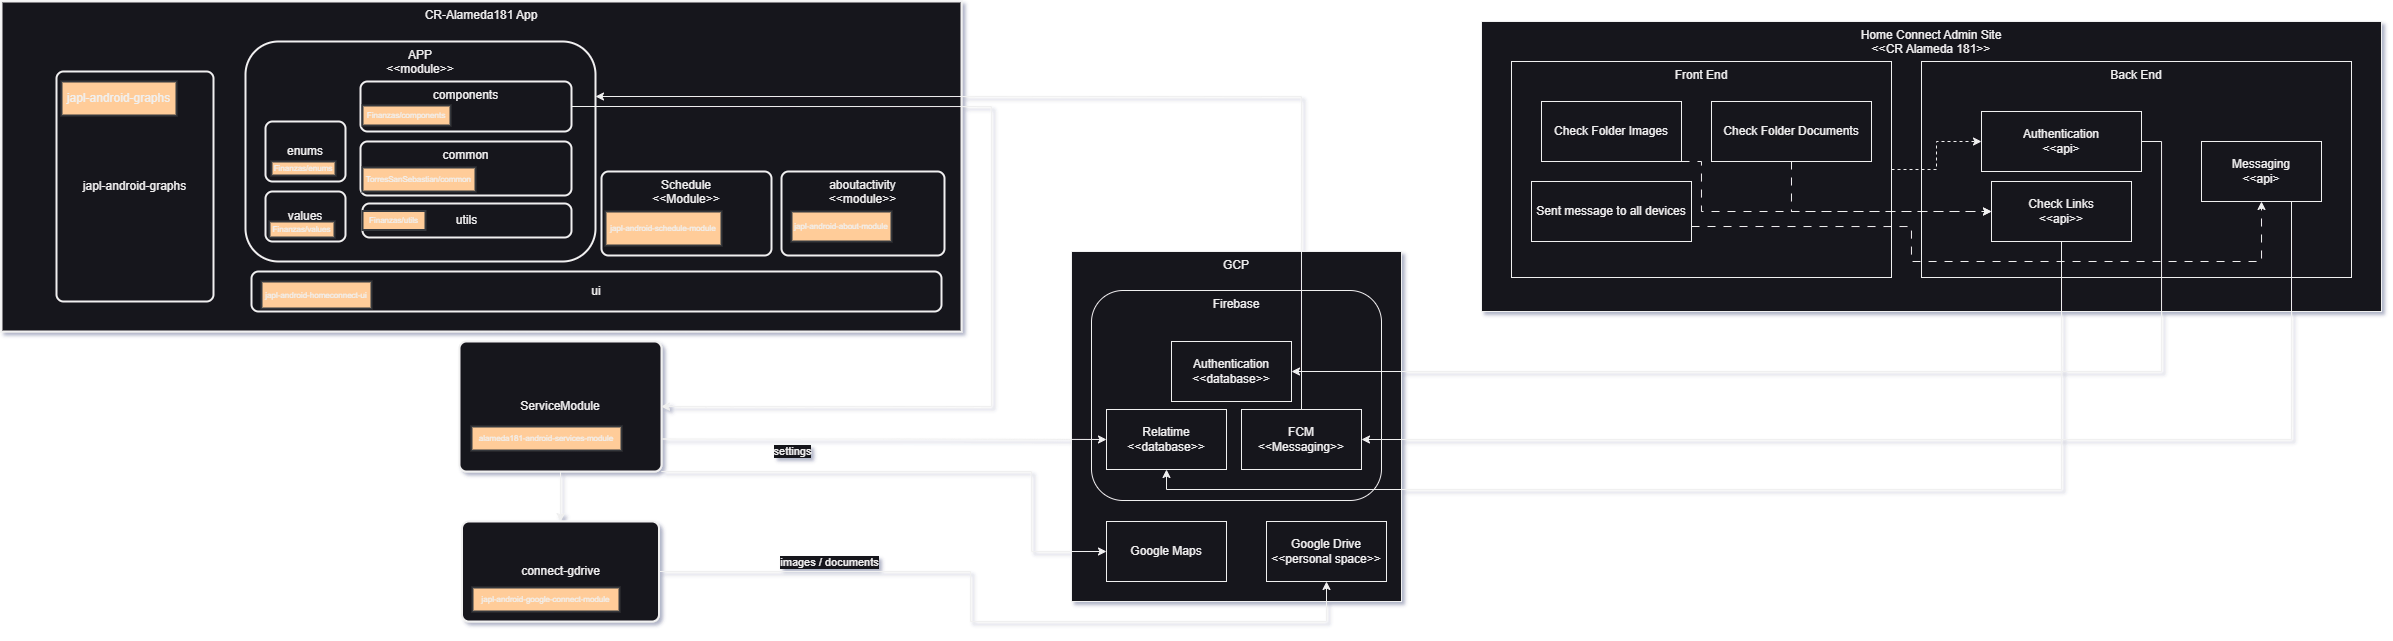

The diagram above was exported from draw.io. Its source (the exported page's mxGraphModel, read from the mxfile embedded in the PNG):
<mxGraphModel dx="1509" dy="880" grid="1" gridSize="10" guides="1" tooltips="1" connect="1" arrows="1" fold="1" page="1" pageScale="1" pageWidth="850" pageHeight="1100" math="0" shadow="0">
  <root>
    <mxCell id="0" />
    <mxCell id="1" parent="0" />
    <mxCell id="2QYTaz8Y4R8tMkav0KwK-1" value="" style="group" parent="1" vertex="1" connectable="0">
      <mxGeometry x="10" y="10" width="990" height="590" as="geometry" />
    </mxCell>
    <mxCell id="2QYTaz8Y4R8tMkav0KwK-2" value="CR-Alameda181 App" style="whiteSpace=wrap;strokeWidth=2;verticalAlign=top;" parent="2QYTaz8Y4R8tMkav0KwK-1" vertex="1">
      <mxGeometry width="960" height="330" as="geometry" />
    </mxCell>
    <mxCell id="2QYTaz8Y4R8tMkav0KwK-3" value="Schedule&#10;&lt;&lt;Module&gt;&gt;" style="rounded=1;absoluteArcSize=1;arcSize=14;whiteSpace=wrap;strokeWidth=2;verticalAlign=top;" parent="2QYTaz8Y4R8tMkav0KwK-1" vertex="1">
      <mxGeometry x="600" y="170" width="170" height="84" as="geometry" />
    </mxCell>
    <mxCell id="2QYTaz8Y4R8tMkav0KwK-4" value="japl-android-schedule-module" style="whiteSpace=wrap;strokeWidth=2;fontSize=8;fillColor=#ffcc99;strokeColor=#36393d;" parent="2QYTaz8Y4R8tMkav0KwK-1" vertex="1">
      <mxGeometry x="604" y="210" width="116" height="34" as="geometry" />
    </mxCell>
    <mxCell id="2QYTaz8Y4R8tMkav0KwK-5" value="japl-android-graphs" style="rounded=1;absoluteArcSize=1;arcSize=14;whiteSpace=wrap;strokeWidth=2;" parent="2QYTaz8Y4R8tMkav0KwK-1" vertex="1">
      <mxGeometry x="55" y="70" width="157" height="230" as="geometry" />
    </mxCell>
    <mxCell id="2QYTaz8Y4R8tMkav0KwK-6" value="japl-android-graphs" style="whiteSpace=wrap;strokeWidth=2;fillColor=#ffcc99;strokeColor=#36393d;" parent="2QYTaz8Y4R8tMkav0KwK-1" vertex="1">
      <mxGeometry x="60" y="80" width="115" height="34" as="geometry" />
    </mxCell>
    <mxCell id="2QYTaz8Y4R8tMkav0KwK-7" value="aboutactivity&#10;&lt;&lt;module&gt;&gt;" style="rounded=1;absoluteArcSize=1;arcSize=14;whiteSpace=wrap;strokeWidth=2;verticalAlign=top;" parent="2QYTaz8Y4R8tMkav0KwK-1" vertex="1">
      <mxGeometry x="780" y="170" width="163" height="84" as="geometry" />
    </mxCell>
    <mxCell id="2QYTaz8Y4R8tMkav0KwK-8" value="ui" style="rounded=1;absoluteArcSize=1;arcSize=14;whiteSpace=wrap;strokeWidth=2;" parent="2QYTaz8Y4R8tMkav0KwK-1" vertex="1">
      <mxGeometry x="250" y="270" width="690" height="40" as="geometry" />
    </mxCell>
    <mxCell id="2QYTaz8Y4R8tMkav0KwK-9" value="japl-android-homeconnect-ui" style="whiteSpace=wrap;strokeWidth=2;fillColor=#ffcc99;strokeColor=#36393d;fontSize=8;" parent="2QYTaz8Y4R8tMkav0KwK-1" vertex="1">
      <mxGeometry x="260" y="280" width="110" height="27" as="geometry" />
    </mxCell>
    <mxCell id="2QYTaz8Y4R8tMkav0KwK-10" value="" style="group" parent="2QYTaz8Y4R8tMkav0KwK-1" vertex="1" connectable="0">
      <mxGeometry x="244" y="70" width="416" height="190" as="geometry" />
    </mxCell>
    <mxCell id="2QYTaz8Y4R8tMkav0KwK-11" value="APP&lt;div&gt;&amp;lt;&amp;lt;module&amp;gt;&amp;gt;&lt;/div&gt;" style="rounded=1;whiteSpace=wrap;html=1;strokeColor=default;strokeWidth=2;align=center;verticalAlign=top;fontFamily=Helvetica;fontSize=12;fontColor=default;fillColor=default;" parent="2QYTaz8Y4R8tMkav0KwK-10" vertex="1">
      <mxGeometry y="-30" width="350" height="220" as="geometry" />
    </mxCell>
    <mxCell id="2QYTaz8Y4R8tMkav0KwK-12" value="common" style="rounded=1;absoluteArcSize=1;arcSize=14;whiteSpace=wrap;strokeWidth=2;verticalAlign=top;" parent="2QYTaz8Y4R8tMkav0KwK-10" vertex="1">
      <mxGeometry x="115" y="70" width="211" height="54" as="geometry" />
    </mxCell>
    <mxCell id="2QYTaz8Y4R8tMkav0KwK-13" value="components" style="rounded=1;absoluteArcSize=1;arcSize=14;whiteSpace=wrap;strokeWidth=2;verticalAlign=top;" parent="2QYTaz8Y4R8tMkav0KwK-10" vertex="1">
      <mxGeometry x="115" y="10" width="211" height="50" as="geometry" />
    </mxCell>
    <mxCell id="2QYTaz8Y4R8tMkav0KwK-14" value="enums" style="rounded=1;absoluteArcSize=1;arcSize=14;whiteSpace=wrap;strokeWidth=2;" parent="2QYTaz8Y4R8tMkav0KwK-10" vertex="1">
      <mxGeometry x="20" y="50" width="80" height="60" as="geometry" />
    </mxCell>
    <mxCell id="2QYTaz8Y4R8tMkav0KwK-15" value="utils" style="rounded=1;absoluteArcSize=1;arcSize=14;whiteSpace=wrap;strokeWidth=2;" parent="2QYTaz8Y4R8tMkav0KwK-10" vertex="1">
      <mxGeometry x="117" y="132" width="209" height="34" as="geometry" />
    </mxCell>
    <mxCell id="2QYTaz8Y4R8tMkav0KwK-16" value="values" style="rounded=1;absoluteArcSize=1;arcSize=14;whiteSpace=wrap;strokeWidth=2;" parent="2QYTaz8Y4R8tMkav0KwK-10" vertex="1">
      <mxGeometry x="20" y="120" width="80" height="50" as="geometry" />
    </mxCell>
    <mxCell id="2QYTaz8Y4R8tMkav0KwK-17" value="TorresSanSebastian/common" style="whiteSpace=wrap;strokeWidth=2;fontSize=8;fillColor=#ffcc99;strokeColor=#36393d;" parent="2QYTaz8Y4R8tMkav0KwK-10" vertex="1">
      <mxGeometry x="117" y="96" width="113" height="24" as="geometry" />
    </mxCell>
    <mxCell id="2QYTaz8Y4R8tMkav0KwK-18" value="Finanzas/components" style="whiteSpace=wrap;strokeWidth=2;fontSize=8;fillColor=#ffcc99;strokeColor=#36393d;" parent="2QYTaz8Y4R8tMkav0KwK-10" vertex="1">
      <mxGeometry x="117" y="34" width="88" height="20" as="geometry" />
    </mxCell>
    <mxCell id="2QYTaz8Y4R8tMkav0KwK-19" value="Finanzas/enums" style="whiteSpace=wrap;strokeWidth=2;fontSize=8;fillColor=#ffcc99;strokeColor=#36393d;" parent="2QYTaz8Y4R8tMkav0KwK-10" vertex="1">
      <mxGeometry x="26" y="90" width="64" height="14" as="geometry" />
    </mxCell>
    <mxCell id="2QYTaz8Y4R8tMkav0KwK-20" value="Finanzas/values" style="whiteSpace=wrap;strokeWidth=2;fillColor=#ffcc99;strokeColor=#36393d;fontSize=8;" parent="2QYTaz8Y4R8tMkav0KwK-10" vertex="1">
      <mxGeometry x="24" y="150" width="65" height="16" as="geometry" />
    </mxCell>
    <mxCell id="2QYTaz8Y4R8tMkav0KwK-21" value="Finanzas/utils" style="whiteSpace=wrap;strokeWidth=2;fontSize=8;fillColor=#ffcc99;strokeColor=#36393d;" parent="2QYTaz8Y4R8tMkav0KwK-10" vertex="1">
      <mxGeometry x="117" y="139.5" width="63" height="19" as="geometry" />
    </mxCell>
    <mxCell id="2QYTaz8Y4R8tMkav0KwK-22" value="japl-android-about-module" style="whiteSpace=wrap;strokeWidth=2;fontSize=8;fillColor=#ffcc99;strokeColor=#36393d;" parent="2QYTaz8Y4R8tMkav0KwK-1" vertex="1">
      <mxGeometry x="790" y="210" width="100" height="30" as="geometry" />
    </mxCell>
    <mxCell id="2QYTaz8Y4R8tMkav0KwK-23" style="edgeStyle=orthogonalEdgeStyle;rounded=0;orthogonalLoop=1;jettySize=auto;html=1;exitX=0.5;exitY=1;exitDx=0;exitDy=0;entryX=0.5;entryY=0;entryDx=0;entryDy=0;fontFamily=Helvetica;fontSize=12;fontColor=default;" parent="2QYTaz8Y4R8tMkav0KwK-1" source="2QYTaz8Y4R8tMkav0KwK-24" target="2QYTaz8Y4R8tMkav0KwK-26" edge="1">
      <mxGeometry relative="1" as="geometry" />
    </mxCell>
    <mxCell id="2QYTaz8Y4R8tMkav0KwK-24" value="ServiceModule" style="rounded=1;absoluteArcSize=1;arcSize=14;whiteSpace=wrap;strokeWidth=2;" parent="2QYTaz8Y4R8tMkav0KwK-1" vertex="1">
      <mxGeometry x="458" y="340" width="202" height="130" as="geometry" />
    </mxCell>
    <mxCell id="2QYTaz8Y4R8tMkav0KwK-25" value="alameda181-android-services-module" style="whiteSpace=wrap;strokeWidth=2;fillColor=#ffcc99;strokeColor=#36393d;fontSize=8;" parent="2QYTaz8Y4R8tMkav0KwK-1" vertex="1">
      <mxGeometry x="470" y="425" width="150" height="24" as="geometry" />
    </mxCell>
    <mxCell id="2QYTaz8Y4R8tMkav0KwK-28" style="edgeStyle=orthogonalEdgeStyle;rounded=0;orthogonalLoop=1;jettySize=auto;html=1;exitX=1;exitY=0.5;exitDx=0;exitDy=0;entryX=1;entryY=0.5;entryDx=0;entryDy=0;fontFamily=Helvetica;fontSize=12;fontColor=default;" parent="2QYTaz8Y4R8tMkav0KwK-1" source="2QYTaz8Y4R8tMkav0KwK-13" target="2QYTaz8Y4R8tMkav0KwK-24" edge="1">
      <mxGeometry relative="1" as="geometry">
        <Array as="points">
          <mxPoint x="990" y="105" />
          <mxPoint x="990" y="405" />
        </Array>
      </mxGeometry>
    </mxCell>
    <mxCell id="ZyGxCsbNJc1XZ7nNcaxf-44" value="" style="group" vertex="1" connectable="0" parent="2QYTaz8Y4R8tMkav0KwK-1">
      <mxGeometry x="460.5" y="520" width="197" height="100" as="geometry" />
    </mxCell>
    <mxCell id="2QYTaz8Y4R8tMkav0KwK-26" value="connect-gdrive" style="rounded=1;absoluteArcSize=1;arcSize=14;whiteSpace=wrap;strokeWidth=2;" parent="ZyGxCsbNJc1XZ7nNcaxf-44" vertex="1">
      <mxGeometry width="197" height="100" as="geometry" />
    </mxCell>
    <mxCell id="2QYTaz8Y4R8tMkav0KwK-27" value="japl-android-google-connect-module" style="whiteSpace=wrap;strokeWidth=2;fontSize=8;fillColor=#ffcc99;strokeColor=#36393d;" parent="ZyGxCsbNJc1XZ7nNcaxf-44" vertex="1">
      <mxGeometry x="10.5" y="66" width="147" height="24" as="geometry" />
    </mxCell>
    <mxCell id="ZyGxCsbNJc1XZ7nNcaxf-30" value="GCP" style="rounded=0;whiteSpace=wrap;html=1;verticalAlign=top;" vertex="1" parent="1">
      <mxGeometry x="1080" y="260" width="330" height="350" as="geometry" />
    </mxCell>
    <mxCell id="ZyGxCsbNJc1XZ7nNcaxf-34" value="" style="group" vertex="1" connectable="0" parent="1">
      <mxGeometry x="1100" y="379" width="290" height="130" as="geometry" />
    </mxCell>
    <mxCell id="ZyGxCsbNJc1XZ7nNcaxf-31" value="Firebase" style="rounded=1;whiteSpace=wrap;html=1;verticalAlign=top;" vertex="1" parent="ZyGxCsbNJc1XZ7nNcaxf-34">
      <mxGeometry y="-80" width="290" height="210" as="geometry" />
    </mxCell>
    <mxCell id="ZyGxCsbNJc1XZ7nNcaxf-32" value="Relatime&lt;div&gt;&amp;lt;&amp;lt;database&amp;gt;&amp;gt;&lt;/div&gt;" style="rounded=0;whiteSpace=wrap;html=1;" vertex="1" parent="ZyGxCsbNJc1XZ7nNcaxf-34">
      <mxGeometry x="15" y="39" width="120" height="60" as="geometry" />
    </mxCell>
    <mxCell id="ZyGxCsbNJc1XZ7nNcaxf-42" value="FCM&lt;div&gt;&amp;lt;&amp;lt;Messaging&amp;gt;&amp;gt;&lt;/div&gt;" style="rounded=0;whiteSpace=wrap;html=1;" vertex="1" parent="ZyGxCsbNJc1XZ7nNcaxf-34">
      <mxGeometry x="150" y="39" width="120" height="60" as="geometry" />
    </mxCell>
    <mxCell id="ZyGxCsbNJc1XZ7nNcaxf-55" value="Authentication&lt;div&gt;&amp;lt;&amp;lt;database&amp;gt;&amp;gt;&lt;/div&gt;" style="rounded=0;whiteSpace=wrap;html=1;" vertex="1" parent="ZyGxCsbNJc1XZ7nNcaxf-34">
      <mxGeometry x="80" y="-29" width="120" height="60" as="geometry" />
    </mxCell>
    <mxCell id="ZyGxCsbNJc1XZ7nNcaxf-33" style="edgeStyle=orthogonalEdgeStyle;rounded=0;orthogonalLoop=1;jettySize=auto;html=1;exitX=1;exitY=0.75;exitDx=0;exitDy=0;entryX=0;entryY=0.5;entryDx=0;entryDy=0;" edge="1" parent="1" source="2QYTaz8Y4R8tMkav0KwK-24" target="ZyGxCsbNJc1XZ7nNcaxf-32">
      <mxGeometry relative="1" as="geometry" />
    </mxCell>
    <mxCell id="ZyGxCsbNJc1XZ7nNcaxf-39" value="settings" style="edgeLabel;html=1;align=center;verticalAlign=middle;resizable=0;points=[];" vertex="1" connectable="0" parent="ZyGxCsbNJc1XZ7nNcaxf-33">
      <mxGeometry x="-0.3715" y="3" relative="1" as="geometry">
        <mxPoint x="-10" y="15" as="offset" />
      </mxGeometry>
    </mxCell>
    <mxCell id="ZyGxCsbNJc1XZ7nNcaxf-36" value="Google Drive&lt;div&gt;&amp;lt;&amp;lt;personal space&amp;gt;&amp;gt;&lt;/div&gt;" style="rounded=0;whiteSpace=wrap;html=1;" vertex="1" parent="1">
      <mxGeometry x="1275" y="530" width="120" height="60" as="geometry" />
    </mxCell>
    <mxCell id="ZyGxCsbNJc1XZ7nNcaxf-37" style="edgeStyle=orthogonalEdgeStyle;rounded=0;orthogonalLoop=1;jettySize=auto;html=1;exitX=1;exitY=0.5;exitDx=0;exitDy=0;entryX=0.5;entryY=1;entryDx=0;entryDy=0;" edge="1" parent="1" source="2QYTaz8Y4R8tMkav0KwK-26" target="ZyGxCsbNJc1XZ7nNcaxf-36">
      <mxGeometry relative="1" as="geometry">
        <Array as="points">
          <mxPoint x="979" y="580" />
          <mxPoint x="979" y="630" />
          <mxPoint x="1335" y="630" />
        </Array>
      </mxGeometry>
    </mxCell>
    <mxCell id="ZyGxCsbNJc1XZ7nNcaxf-38" value="images / documents" style="edgeLabel;html=1;align=center;verticalAlign=middle;resizable=0;points=[];" vertex="1" connectable="0" parent="ZyGxCsbNJc1XZ7nNcaxf-37">
      <mxGeometry x="-0.5642" y="4" relative="1" as="geometry">
        <mxPoint x="5" y="-6" as="offset" />
      </mxGeometry>
    </mxCell>
    <mxCell id="ZyGxCsbNJc1XZ7nNcaxf-40" value="Google Maps" style="rounded=0;whiteSpace=wrap;html=1;" vertex="1" parent="1">
      <mxGeometry x="1115" y="530" width="120" height="60" as="geometry" />
    </mxCell>
    <mxCell id="ZyGxCsbNJc1XZ7nNcaxf-41" style="edgeStyle=orthogonalEdgeStyle;rounded=0;orthogonalLoop=1;jettySize=auto;html=1;exitX=1;exitY=1;exitDx=0;exitDy=0;entryX=0;entryY=0.5;entryDx=0;entryDy=0;" edge="1" parent="1" source="2QYTaz8Y4R8tMkav0KwK-24" target="ZyGxCsbNJc1XZ7nNcaxf-40">
      <mxGeometry relative="1" as="geometry">
        <Array as="points">
          <mxPoint x="1040" y="480" />
          <mxPoint x="1040" y="560" />
        </Array>
      </mxGeometry>
    </mxCell>
    <mxCell id="ZyGxCsbNJc1XZ7nNcaxf-43" style="edgeStyle=orthogonalEdgeStyle;rounded=0;orthogonalLoop=1;jettySize=auto;html=1;exitX=0.5;exitY=0;exitDx=0;exitDy=0;entryX=1;entryY=0.25;entryDx=0;entryDy=0;" edge="1" parent="1" source="ZyGxCsbNJc1XZ7nNcaxf-42" target="2QYTaz8Y4R8tMkav0KwK-11">
      <mxGeometry relative="1" as="geometry" />
    </mxCell>
    <mxCell id="ZyGxCsbNJc1XZ7nNcaxf-45" value="Home Connect Admin Site&lt;div&gt;&amp;lt;&amp;lt;CR Alameda 181&amp;gt;&amp;gt;&lt;/div&gt;" style="rounded=0;whiteSpace=wrap;html=1;verticalAlign=top;" vertex="1" parent="1">
      <mxGeometry x="1490" y="30" width="900" height="290" as="geometry" />
    </mxCell>
    <mxCell id="ZyGxCsbNJc1XZ7nNcaxf-51" value="Front End" style="rounded=0;whiteSpace=wrap;html=1;verticalAlign=top;" vertex="1" parent="1">
      <mxGeometry x="1520" y="70" width="380" height="216" as="geometry" />
    </mxCell>
    <mxCell id="ZyGxCsbNJc1XZ7nNcaxf-47" value="Check Folder Images" style="rounded=0;whiteSpace=wrap;html=1;" vertex="1" parent="1">
      <mxGeometry x="1550" y="110" width="140" height="60" as="geometry" />
    </mxCell>
    <mxCell id="ZyGxCsbNJc1XZ7nNcaxf-48" value="Check Folder Documents" style="rounded=0;whiteSpace=wrap;html=1;" vertex="1" parent="1">
      <mxGeometry x="1720" y="110" width="160" height="60" as="geometry" />
    </mxCell>
    <mxCell id="ZyGxCsbNJc1XZ7nNcaxf-49" value="Sent message to all devices" style="rounded=0;whiteSpace=wrap;html=1;" vertex="1" parent="1">
      <mxGeometry x="1540" y="190" width="160" height="60" as="geometry" />
    </mxCell>
    <mxCell id="ZyGxCsbNJc1XZ7nNcaxf-52" value="Back End" style="rounded=0;whiteSpace=wrap;html=1;verticalAlign=top;" vertex="1" parent="1">
      <mxGeometry x="1930" y="70" width="430" height="216" as="geometry" />
    </mxCell>
    <mxCell id="ZyGxCsbNJc1XZ7nNcaxf-63" style="edgeStyle=orthogonalEdgeStyle;rounded=0;orthogonalLoop=1;jettySize=auto;html=1;exitX=1;exitY=0.5;exitDx=0;exitDy=0;entryX=1;entryY=0.5;entryDx=0;entryDy=0;" edge="1" parent="1" source="ZyGxCsbNJc1XZ7nNcaxf-50" target="ZyGxCsbNJc1XZ7nNcaxf-55">
      <mxGeometry relative="1" as="geometry" />
    </mxCell>
    <mxCell id="ZyGxCsbNJc1XZ7nNcaxf-50" value="Authentication&lt;div&gt;&amp;lt;&amp;lt;api&amp;gt;&lt;/div&gt;" style="rounded=0;whiteSpace=wrap;html=1;" vertex="1" parent="1">
      <mxGeometry x="1990" y="120" width="160" height="60" as="geometry" />
    </mxCell>
    <mxCell id="ZyGxCsbNJc1XZ7nNcaxf-61" style="edgeStyle=orthogonalEdgeStyle;rounded=0;orthogonalLoop=1;jettySize=auto;html=1;exitX=0.5;exitY=1;exitDx=0;exitDy=0;entryX=0.5;entryY=1;entryDx=0;entryDy=0;" edge="1" parent="1" source="ZyGxCsbNJc1XZ7nNcaxf-53" target="ZyGxCsbNJc1XZ7nNcaxf-32">
      <mxGeometry relative="1" as="geometry" />
    </mxCell>
    <mxCell id="ZyGxCsbNJc1XZ7nNcaxf-53" value="Check Links&lt;div&gt;&amp;lt;&amp;lt;api&amp;gt;&amp;gt;&lt;/div&gt;" style="rounded=0;whiteSpace=wrap;html=1;" vertex="1" parent="1">
      <mxGeometry x="2000" y="190" width="140" height="60" as="geometry" />
    </mxCell>
    <mxCell id="ZyGxCsbNJc1XZ7nNcaxf-62" style="edgeStyle=orthogonalEdgeStyle;rounded=0;orthogonalLoop=1;jettySize=auto;html=1;exitX=0.75;exitY=1;exitDx=0;exitDy=0;entryX=1;entryY=0.5;entryDx=0;entryDy=0;" edge="1" parent="1" source="ZyGxCsbNJc1XZ7nNcaxf-54" target="ZyGxCsbNJc1XZ7nNcaxf-42">
      <mxGeometry relative="1" as="geometry" />
    </mxCell>
    <mxCell id="ZyGxCsbNJc1XZ7nNcaxf-54" value="Messaging&lt;div&gt;&amp;lt;&amp;lt;api&amp;gt;&lt;/div&gt;" style="rounded=0;whiteSpace=wrap;html=1;" vertex="1" parent="1">
      <mxGeometry x="2210" y="150" width="120" height="60" as="geometry" />
    </mxCell>
    <mxCell id="ZyGxCsbNJc1XZ7nNcaxf-57" style="edgeStyle=orthogonalEdgeStyle;rounded=0;orthogonalLoop=1;jettySize=auto;html=1;exitX=1;exitY=0.5;exitDx=0;exitDy=0;entryX=0;entryY=0.5;entryDx=0;entryDy=0;dashed=1;" edge="1" parent="1" source="ZyGxCsbNJc1XZ7nNcaxf-51" target="ZyGxCsbNJc1XZ7nNcaxf-50">
      <mxGeometry relative="1" as="geometry" />
    </mxCell>
    <mxCell id="ZyGxCsbNJc1XZ7nNcaxf-58" style="edgeStyle=orthogonalEdgeStyle;rounded=0;orthogonalLoop=1;jettySize=auto;html=1;exitX=0.5;exitY=1;exitDx=0;exitDy=0;entryX=0;entryY=0.5;entryDx=0;entryDy=0;dashed=1;dashPattern=8 8;" edge="1" parent="1" source="ZyGxCsbNJc1XZ7nNcaxf-48" target="ZyGxCsbNJc1XZ7nNcaxf-53">
      <mxGeometry relative="1" as="geometry" />
    </mxCell>
    <mxCell id="ZyGxCsbNJc1XZ7nNcaxf-59" style="edgeStyle=orthogonalEdgeStyle;rounded=0;orthogonalLoop=1;jettySize=auto;html=1;exitX=1;exitY=1;exitDx=0;exitDy=0;entryX=0;entryY=0.5;entryDx=0;entryDy=0;dashed=1;dashPattern=8 8;" edge="1" parent="1" source="ZyGxCsbNJc1XZ7nNcaxf-47" target="ZyGxCsbNJc1XZ7nNcaxf-53">
      <mxGeometry relative="1" as="geometry">
        <Array as="points">
          <mxPoint x="1710" y="170" />
          <mxPoint x="1710" y="220" />
        </Array>
      </mxGeometry>
    </mxCell>
    <mxCell id="ZyGxCsbNJc1XZ7nNcaxf-60" style="edgeStyle=orthogonalEdgeStyle;rounded=0;orthogonalLoop=1;jettySize=auto;html=1;exitX=1;exitY=0.75;exitDx=0;exitDy=0;entryX=0.5;entryY=1;entryDx=0;entryDy=0;dashed=1;dashPattern=8 8;" edge="1" parent="1" source="ZyGxCsbNJc1XZ7nNcaxf-49" target="ZyGxCsbNJc1XZ7nNcaxf-54">
      <mxGeometry relative="1" as="geometry">
        <Array as="points">
          <mxPoint x="1920" y="235" />
          <mxPoint x="1920" y="270" />
          <mxPoint x="2270" y="270" />
        </Array>
      </mxGeometry>
    </mxCell>
  </root>
</mxGraphModel>